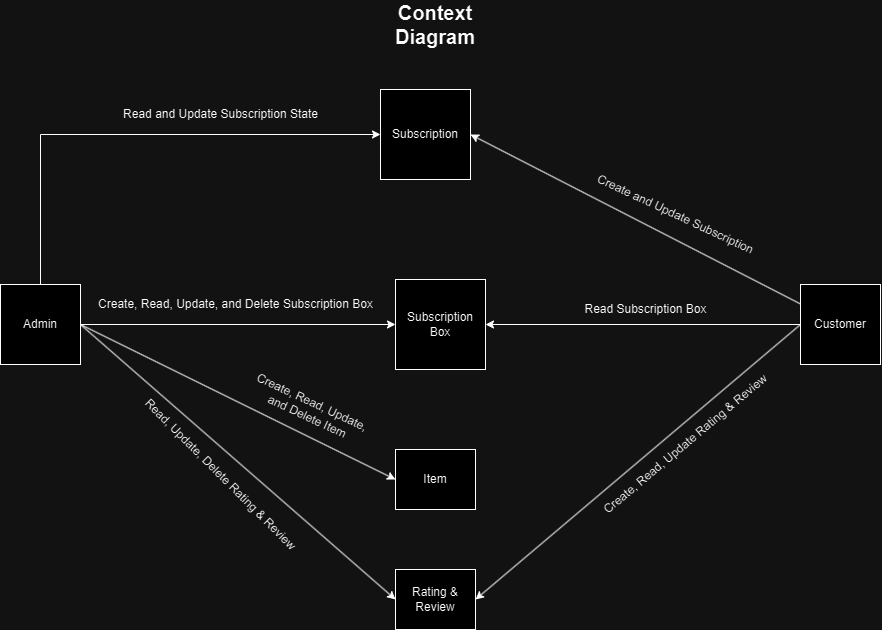

The diagram above was exported from draw.io. Its source (the exported page's mxGraphModel, read from the mxfile embedded in the PNG):
<mxGraphModel dx="1436" dy="767" grid="1" gridSize="10" guides="1" tooltips="1" connect="1" arrows="1" fold="1" page="1" pageScale="1" pageWidth="1200" pageHeight="1000" math="0" shadow="0">
  <root>
    <mxCell id="0" />
    <mxCell id="1" parent="0" />
    <mxCell id="BRALZa0nHpXUUreQHkZv-1" value="Subscription Box" style="whiteSpace=wrap;html=1;aspect=fixed;" parent="1" vertex="1">
      <mxGeometry x="525" y="470" width="90" height="90" as="geometry" />
    </mxCell>
    <mxCell id="HG_tbve70NH_caTGx-In-1" value="Item" style="rounded=0;whiteSpace=wrap;html=1;" parent="1" vertex="1">
      <mxGeometry x="525" y="640" width="80" height="60" as="geometry" />
    </mxCell>
    <mxCell id="BRALZa0nHpXUUreQHkZv-7" style="edgeStyle=orthogonalEdgeStyle;rounded=0;orthogonalLoop=1;jettySize=auto;html=1;entryX=0;entryY=0.5;entryDx=0;entryDy=0;" parent="1" source="BRALZa0nHpXUUreQHkZv-3" target="BRALZa0nHpXUUreQHkZv-1" edge="1">
      <mxGeometry relative="1" as="geometry" />
    </mxCell>
    <mxCell id="ri4cn9NH9vbW3qNbtevv-1" style="rounded=0;orthogonalLoop=1;jettySize=auto;html=1;exitX=1;exitY=0.5;exitDx=0;exitDy=0;entryX=0;entryY=0.5;entryDx=0;entryDy=0;" parent="1" source="BRALZa0nHpXUUreQHkZv-3" target="HG_tbve70NH_caTGx-In-1" edge="1">
      <mxGeometry relative="1" as="geometry" />
    </mxCell>
    <mxCell id="xL4I5CxyjUfEMg6ajT1E-4" style="rounded=0;orthogonalLoop=1;jettySize=auto;html=1;exitX=1;exitY=0.5;exitDx=0;exitDy=0;entryX=0;entryY=0.5;entryDx=0;entryDy=0;" parent="1" source="BRALZa0nHpXUUreQHkZv-3" target="ri4cn9NH9vbW3qNbtevv-2" edge="1">
      <mxGeometry relative="1" as="geometry" />
    </mxCell>
    <mxCell id="ri4cn9NH9vbW3qNbtevv-7" style="edgeStyle=orthogonalEdgeStyle;rounded=0;orthogonalLoop=1;jettySize=auto;html=1;exitX=0.5;exitY=0;exitDx=0;exitDy=0;entryX=0;entryY=0.5;entryDx=0;entryDy=0;" parent="1" source="BRALZa0nHpXUUreQHkZv-3" target="BRALZa0nHpXUUreQHkZv-13" edge="1">
      <mxGeometry relative="1" as="geometry" />
    </mxCell>
    <mxCell id="BRALZa0nHpXUUreQHkZv-3" value="Admin" style="whiteSpace=wrap;html=1;aspect=fixed;" parent="1" vertex="1">
      <mxGeometry x="130" y="475" width="80" height="80" as="geometry" />
    </mxCell>
    <mxCell id="BRALZa0nHpXUUreQHkZv-10" style="edgeStyle=orthogonalEdgeStyle;rounded=0;orthogonalLoop=1;jettySize=auto;html=1;entryX=1;entryY=0.5;entryDx=0;entryDy=0;" parent="1" source="BRALZa0nHpXUUreQHkZv-4" target="BRALZa0nHpXUUreQHkZv-1" edge="1">
      <mxGeometry relative="1" as="geometry" />
    </mxCell>
    <mxCell id="BRALZa0nHpXUUreQHkZv-14" style="rounded=0;orthogonalLoop=1;jettySize=auto;html=1;entryX=1;entryY=0.5;entryDx=0;entryDy=0;" parent="1" source="BRALZa0nHpXUUreQHkZv-4" target="BRALZa0nHpXUUreQHkZv-13" edge="1">
      <mxGeometry relative="1" as="geometry" />
    </mxCell>
    <mxCell id="BRALZa0nHpXUUreQHkZv-4" value="Customer" style="whiteSpace=wrap;html=1;aspect=fixed;" parent="1" vertex="1">
      <mxGeometry x="930" y="475" width="80" height="80" as="geometry" />
    </mxCell>
    <mxCell id="BRALZa0nHpXUUreQHkZv-8" value="Create, Read, Update, and Delete Subscription Box" style="text;html=1;align=center;verticalAlign=middle;resizable=0;points=[];autosize=1;strokeColor=none;fillColor=none;" parent="1" vertex="1">
      <mxGeometry x="215" y="480" width="300" height="30" as="geometry" />
    </mxCell>
    <mxCell id="BRALZa0nHpXUUreQHkZv-9" value="Create, Read, Update,&amp;nbsp;&lt;div&gt;and Delete&amp;nbsp;&lt;span style=&quot;background-color: initial;&quot;&gt;Item&lt;/span&gt;&lt;/div&gt;" style="text;html=1;align=center;verticalAlign=middle;resizable=0;points=[];autosize=1;strokeColor=none;fillColor=none;rotation=25;" parent="1" vertex="1">
      <mxGeometry x="365" y="580" width="150" height="40" as="geometry" />
    </mxCell>
    <mxCell id="BRALZa0nHpXUUreQHkZv-11" value="Read Subscription Box" style="text;html=1;align=center;verticalAlign=middle;resizable=0;points=[];autosize=1;strokeColor=none;fillColor=none;" parent="1" vertex="1">
      <mxGeometry x="700" y="485" width="150" height="30" as="geometry" />
    </mxCell>
    <mxCell id="BRALZa0nHpXUUreQHkZv-12" value="Create and Update Subscription" style="text;html=1;align=center;verticalAlign=middle;resizable=0;points=[];autosize=1;strokeColor=none;fillColor=none;rotation=25;" parent="1" vertex="1">
      <mxGeometry x="710" y="390" width="190" height="30" as="geometry" />
    </mxCell>
    <mxCell id="ri4cn9NH9vbW3qNbtevv-2" value="Rating &amp;amp; Review" style="rounded=0;whiteSpace=wrap;html=1;" parent="1" vertex="1">
      <mxGeometry x="525" y="760" width="80" height="60" as="geometry" />
    </mxCell>
    <mxCell id="BRALZa0nHpXUUreQHkZv-13" value="Subscription" style="whiteSpace=wrap;html=1;aspect=fixed;" parent="1" vertex="1">
      <mxGeometry x="510" y="280" width="90" height="90" as="geometry" />
    </mxCell>
    <mxCell id="xL4I5CxyjUfEMg6ajT1E-2" style="rounded=0;orthogonalLoop=1;jettySize=auto;html=1;exitX=0;exitY=0.5;exitDx=0;exitDy=0;entryX=1;entryY=0.5;entryDx=0;entryDy=0;" parent="1" source="BRALZa0nHpXUUreQHkZv-4" target="ri4cn9NH9vbW3qNbtevv-2" edge="1">
      <mxGeometry relative="1" as="geometry" />
    </mxCell>
    <mxCell id="xL4I5CxyjUfEMg6ajT1E-3" value="Create, Read, Update Rating &amp;amp; Review" style="text;html=1;align=center;verticalAlign=middle;resizable=0;points=[];autosize=1;strokeColor=none;fillColor=none;rotation=-40;" parent="1" vertex="1">
      <mxGeometry x="700" y="620" width="230" height="30" as="geometry" />
    </mxCell>
    <mxCell id="BRALZa0nHpXUUreQHkZv-15" value="Read and Update Subscription State" style="text;html=1;align=center;verticalAlign=middle;resizable=0;points=[];autosize=1;strokeColor=none;fillColor=none;" parent="1" vertex="1">
      <mxGeometry x="240" y="290" width="220" height="30" as="geometry" />
    </mxCell>
    <mxCell id="xL4I5CxyjUfEMg6ajT1E-5" value="Read, Update, Delete Rating &amp;amp; Review" style="text;html=1;align=center;verticalAlign=middle;resizable=0;points=[];autosize=1;strokeColor=none;fillColor=none;rotation=45;" parent="1" vertex="1">
      <mxGeometry x="235" y="650" width="230" height="30" as="geometry" />
    </mxCell>
    <mxCell id="FfD8mxFG7XIAj2htUamD-1" value="&lt;b&gt;&lt;font style=&quot;font-size: 20px;&quot;&gt;Context Diagram&lt;/font&gt;&lt;/b&gt;" style="text;html=1;align=center;verticalAlign=middle;whiteSpace=wrap;rounded=0;" vertex="1" parent="1">
      <mxGeometry x="535" y="200" width="60" height="30" as="geometry" />
    </mxCell>
  </root>
</mxGraphModel>